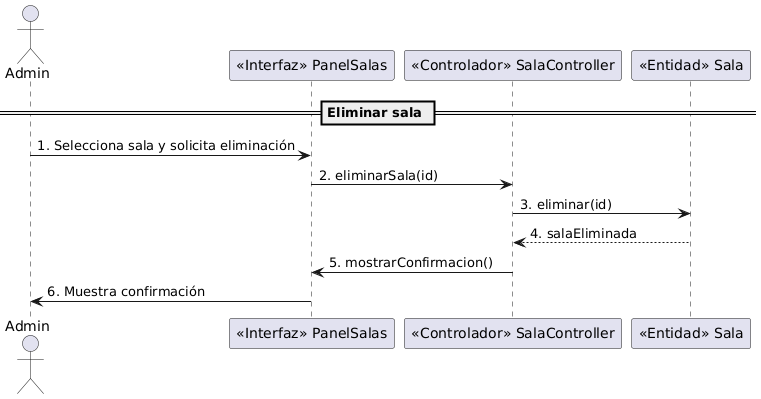

The diagram above was rendered by PlantUML. Its source (embedded in the PNG):
@startuml
' Diagrama de secuencia UML clásico: Eliminar sala
actor Admin
participant "<<Interfaz>> PanelSalas" as PanelSalas
participant "<<Controlador>> SalaController" as SalaCtrl
participant "<<Entidad>> Sala" as SalaEnt

== Eliminar sala ==
Admin -> PanelSalas: 1. Selecciona sala y solicita eliminación
PanelSalas -> SalaCtrl: 2. eliminarSala(id)
SalaCtrl -> SalaEnt: 3. eliminar(id)
SalaEnt --> SalaCtrl: 4. salaEliminada
SalaCtrl -> PanelSalas: 5. mostrarConfirmacion()
PanelSalas -> Admin: 6. Muestra confirmación
@enduml